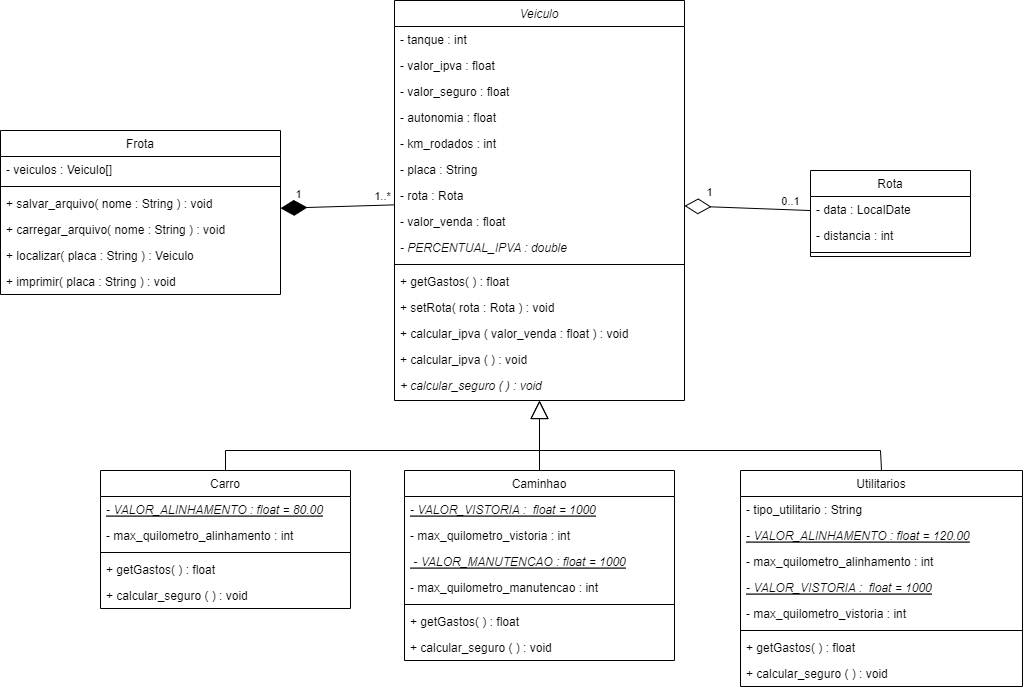

The diagram above was exported from draw.io. Its source (the exported page's mxGraphModel, read from the mxfile embedded in the PNG):
<mxGraphModel dx="1426" dy="1501" grid="1" gridSize="10" guides="1" tooltips="1" connect="1" arrows="1" fold="1" page="1" pageScale="1" pageWidth="827" pageHeight="1169" math="0" shadow="0">
  <root>
    <mxCell id="WIyWlLk6GJQsqaUBKTNV-0" />
    <mxCell id="WIyWlLk6GJQsqaUBKTNV-1" parent="WIyWlLk6GJQsqaUBKTNV-0" />
    <mxCell id="zkfFHV4jXpPFQw0GAbJ--0" value="Veiculo" style="swimlane;fontStyle=2;align=center;verticalAlign=top;childLayout=stackLayout;horizontal=1;startSize=26;horizontalStack=0;resizeParent=1;resizeLast=0;collapsible=1;marginBottom=0;rounded=0;shadow=0;strokeWidth=1;" parent="WIyWlLk6GJQsqaUBKTNV-1" vertex="1">
      <mxGeometry x="134" y="-110" width="290" height="400" as="geometry">
        <mxRectangle x="230" y="140" width="160" height="26" as="alternateBounds" />
      </mxGeometry>
    </mxCell>
    <mxCell id="zkfFHV4jXpPFQw0GAbJ--2" value="- tanque : int" style="text;align=left;verticalAlign=top;spacingLeft=4;spacingRight=4;overflow=hidden;rotatable=0;points=[[0,0.5],[1,0.5]];portConstraint=eastwest;rounded=0;shadow=0;html=0;" parent="zkfFHV4jXpPFQw0GAbJ--0" vertex="1">
      <mxGeometry y="26" width="290" height="26" as="geometry" />
    </mxCell>
    <mxCell id="zkfFHV4jXpPFQw0GAbJ--3" value="- valor_ipva : float" style="text;align=left;verticalAlign=top;spacingLeft=4;spacingRight=4;overflow=hidden;rotatable=0;points=[[0,0.5],[1,0.5]];portConstraint=eastwest;rounded=0;shadow=0;html=0;" parent="zkfFHV4jXpPFQw0GAbJ--0" vertex="1">
      <mxGeometry y="52" width="290" height="26" as="geometry" />
    </mxCell>
    <mxCell id="8my9zrDWoZRr1vP7sYwx-1" value="- valor_seguro : float" style="text;align=left;verticalAlign=top;spacingLeft=4;spacingRight=4;overflow=hidden;rotatable=0;points=[[0,0.5],[1,0.5]];portConstraint=eastwest;rounded=0;shadow=0;html=0;" parent="zkfFHV4jXpPFQw0GAbJ--0" vertex="1">
      <mxGeometry y="78" width="290" height="26" as="geometry" />
    </mxCell>
    <mxCell id="zkfFHV4jXpPFQw0GAbJ--5" value="- autonomia : float" style="text;align=left;verticalAlign=top;spacingLeft=4;spacingRight=4;overflow=hidden;rotatable=0;points=[[0,0.5],[1,0.5]];portConstraint=eastwest;" parent="zkfFHV4jXpPFQw0GAbJ--0" vertex="1">
      <mxGeometry y="104" width="290" height="26" as="geometry" />
    </mxCell>
    <mxCell id="8my9zrDWoZRr1vP7sYwx-2" value="- km_rodados : int" style="text;align=left;verticalAlign=top;spacingLeft=4;spacingRight=4;overflow=hidden;rotatable=0;points=[[0,0.5],[1,0.5]];portConstraint=eastwest;" parent="zkfFHV4jXpPFQw0GAbJ--0" vertex="1">
      <mxGeometry y="130" width="290" height="26" as="geometry" />
    </mxCell>
    <mxCell id="8my9zrDWoZRr1vP7sYwx-48" value="- placa : String" style="text;align=left;verticalAlign=top;spacingLeft=4;spacingRight=4;overflow=hidden;rotatable=0;points=[[0,0.5],[1,0.5]];portConstraint=eastwest;" parent="zkfFHV4jXpPFQw0GAbJ--0" vertex="1">
      <mxGeometry y="156" width="290" height="26" as="geometry" />
    </mxCell>
    <mxCell id="8my9zrDWoZRr1vP7sYwx-65" value="- rota : Rota" style="text;align=left;verticalAlign=top;spacingLeft=4;spacingRight=4;overflow=hidden;rotatable=0;points=[[0,0.5],[1,0.5]];portConstraint=eastwest;" parent="zkfFHV4jXpPFQw0GAbJ--0" vertex="1">
      <mxGeometry y="182" width="290" height="26" as="geometry" />
    </mxCell>
    <mxCell id="8my9zrDWoZRr1vP7sYwx-83" value="- valor_venda : float" style="text;align=left;verticalAlign=top;spacingLeft=4;spacingRight=4;overflow=hidden;rotatable=0;points=[[0,0.5],[1,0.5]];portConstraint=eastwest;" parent="zkfFHV4jXpPFQw0GAbJ--0" vertex="1">
      <mxGeometry y="208" width="290" height="26" as="geometry" />
    </mxCell>
    <mxCell id="8my9zrDWoZRr1vP7sYwx-84" value="- PERCENTUAL_IPVA : double" style="text;align=left;verticalAlign=top;spacingLeft=4;spacingRight=4;overflow=hidden;rotatable=0;points=[[0,0.5],[1,0.5]];portConstraint=eastwest;fontStyle=2" parent="zkfFHV4jXpPFQw0GAbJ--0" vertex="1">
      <mxGeometry y="234" width="290" height="26" as="geometry" />
    </mxCell>
    <mxCell id="zkfFHV4jXpPFQw0GAbJ--4" value="" style="line;html=1;strokeWidth=1;align=left;verticalAlign=middle;spacingTop=-1;spacingLeft=3;spacingRight=3;rotatable=0;labelPosition=right;points=[];portConstraint=eastwest;" parent="zkfFHV4jXpPFQw0GAbJ--0" vertex="1">
      <mxGeometry y="260" width="290" height="8" as="geometry" />
    </mxCell>
    <mxCell id="8my9zrDWoZRr1vP7sYwx-58" value="+ getGastos( ) : float" style="text;align=left;verticalAlign=top;spacingLeft=4;spacingRight=4;overflow=hidden;rotatable=0;points=[[0,0.5],[1,0.5]];portConstraint=eastwest;" parent="zkfFHV4jXpPFQw0GAbJ--0" vertex="1">
      <mxGeometry y="268" width="290" height="26" as="geometry" />
    </mxCell>
    <mxCell id="8my9zrDWoZRr1vP7sYwx-66" value="+ setRota( rota : Rota ) : void" style="text;align=left;verticalAlign=top;spacingLeft=4;spacingRight=4;overflow=hidden;rotatable=0;points=[[0,0.5],[1,0.5]];portConstraint=eastwest;" parent="zkfFHV4jXpPFQw0GAbJ--0" vertex="1">
      <mxGeometry y="294" width="290" height="26" as="geometry" />
    </mxCell>
    <mxCell id="8my9zrDWoZRr1vP7sYwx-80" value="+ calcular_ipva ( valor_venda : float ) : void" style="text;align=left;verticalAlign=top;spacingLeft=4;spacingRight=4;overflow=hidden;rotatable=0;points=[[0,0.5],[1,0.5]];portConstraint=eastwest;" parent="zkfFHV4jXpPFQw0GAbJ--0" vertex="1">
      <mxGeometry y="320" width="290" height="26" as="geometry" />
    </mxCell>
    <mxCell id="8my9zrDWoZRr1vP7sYwx-81" value="+ calcular_ipva ( ) : void" style="text;align=left;verticalAlign=top;spacingLeft=4;spacingRight=4;overflow=hidden;rotatable=0;points=[[0,0.5],[1,0.5]];portConstraint=eastwest;" parent="zkfFHV4jXpPFQw0GAbJ--0" vertex="1">
      <mxGeometry y="346" width="290" height="26" as="geometry" />
    </mxCell>
    <mxCell id="8my9zrDWoZRr1vP7sYwx-85" value="+ calcular_seguro ( ) : void" style="text;align=left;verticalAlign=top;spacingLeft=4;spacingRight=4;overflow=hidden;rotatable=0;points=[[0,0.5],[1,0.5]];portConstraint=eastwest;fontStyle=2" parent="zkfFHV4jXpPFQw0GAbJ--0" vertex="1">
      <mxGeometry y="372" width="290" height="26" as="geometry" />
    </mxCell>
    <mxCell id="zkfFHV4jXpPFQw0GAbJ--6" value="Carro" style="swimlane;fontStyle=0;align=center;verticalAlign=top;childLayout=stackLayout;horizontal=1;startSize=26;horizontalStack=0;resizeParent=1;resizeLast=0;collapsible=1;marginBottom=0;rounded=0;shadow=0;strokeWidth=1;" parent="WIyWlLk6GJQsqaUBKTNV-1" vertex="1">
      <mxGeometry x="-160" y="360" width="250" height="138" as="geometry">
        <mxRectangle x="130" y="380" width="160" height="26" as="alternateBounds" />
      </mxGeometry>
    </mxCell>
    <mxCell id="zkfFHV4jXpPFQw0GAbJ--7" value="- VALOR_ALINHAMENTO : float = 80.00" style="text;align=left;verticalAlign=top;spacingLeft=4;spacingRight=4;overflow=hidden;rotatable=0;points=[[0,0.5],[1,0.5]];portConstraint=eastwest;fontStyle=6" parent="zkfFHV4jXpPFQw0GAbJ--6" vertex="1">
      <mxGeometry y="26" width="250" height="26" as="geometry" />
    </mxCell>
    <mxCell id="8my9zrDWoZRr1vP7sYwx-12" value="- max_quilometro_alinhamento : int" style="text;align=left;verticalAlign=top;spacingLeft=4;spacingRight=4;overflow=hidden;rotatable=0;points=[[0,0.5],[1,0.5]];portConstraint=eastwest;fontStyle=0" parent="zkfFHV4jXpPFQw0GAbJ--6" vertex="1">
      <mxGeometry y="52" width="250" height="26" as="geometry" />
    </mxCell>
    <mxCell id="zkfFHV4jXpPFQw0GAbJ--9" value="" style="line;html=1;strokeWidth=1;align=left;verticalAlign=middle;spacingTop=-1;spacingLeft=3;spacingRight=3;rotatable=0;labelPosition=right;points=[];portConstraint=eastwest;" parent="zkfFHV4jXpPFQw0GAbJ--6" vertex="1">
      <mxGeometry y="78" width="250" height="8" as="geometry" />
    </mxCell>
    <mxCell id="8my9zrDWoZRr1vP7sYwx-59" value="+ getGastos( ) : float" style="text;align=left;verticalAlign=top;spacingLeft=4;spacingRight=4;overflow=hidden;rotatable=0;points=[[0,0.5],[1,0.5]];portConstraint=eastwest;" parent="zkfFHV4jXpPFQw0GAbJ--6" vertex="1">
      <mxGeometry y="86" width="250" height="26" as="geometry" />
    </mxCell>
    <mxCell id="8my9zrDWoZRr1vP7sYwx-89" value="+ calcular_seguro ( ) : void" style="text;align=left;verticalAlign=top;spacingLeft=4;spacingRight=4;overflow=hidden;rotatable=0;points=[[0,0.5],[1,0.5]];portConstraint=eastwest;" parent="zkfFHV4jXpPFQw0GAbJ--6" vertex="1">
      <mxGeometry y="112" width="250" height="26" as="geometry" />
    </mxCell>
    <mxCell id="zkfFHV4jXpPFQw0GAbJ--13" value="Caminhao" style="swimlane;fontStyle=0;align=center;verticalAlign=top;childLayout=stackLayout;horizontal=1;startSize=26;horizontalStack=0;resizeParent=1;resizeLast=0;collapsible=1;marginBottom=0;rounded=0;shadow=0;strokeWidth=1;" parent="WIyWlLk6GJQsqaUBKTNV-1" vertex="1">
      <mxGeometry x="144" y="360" width="270" height="190" as="geometry">
        <mxRectangle x="340" y="380" width="170" height="26" as="alternateBounds" />
      </mxGeometry>
    </mxCell>
    <mxCell id="8my9zrDWoZRr1vP7sYwx-18" value="- VALOR_VISTORIA :  float = 1000" style="text;align=left;verticalAlign=top;spacingLeft=4;spacingRight=4;overflow=hidden;rotatable=0;points=[[0,0.5],[1,0.5]];portConstraint=eastwest;rounded=0;shadow=0;html=0;fontStyle=6" parent="zkfFHV4jXpPFQw0GAbJ--13" vertex="1">
      <mxGeometry y="26" width="270" height="26" as="geometry" />
    </mxCell>
    <mxCell id="8my9zrDWoZRr1vP7sYwx-19" value="- max_quilometro_vistoria : int" style="text;align=left;verticalAlign=top;spacingLeft=4;spacingRight=4;overflow=hidden;rotatable=0;points=[[0,0.5],[1,0.5]];portConstraint=eastwest;fontStyle=0" parent="zkfFHV4jXpPFQw0GAbJ--13" vertex="1">
      <mxGeometry y="52" width="270" height="26" as="geometry" />
    </mxCell>
    <mxCell id="zkfFHV4jXpPFQw0GAbJ--14" value=" - VALOR_MANUTENCAO : float = 1000" style="text;align=left;verticalAlign=top;spacingLeft=4;spacingRight=4;overflow=hidden;rotatable=0;points=[[0,0.5],[1,0.5]];portConstraint=eastwest;fontStyle=6" parent="zkfFHV4jXpPFQw0GAbJ--13" vertex="1">
      <mxGeometry y="78" width="270" height="26" as="geometry" />
    </mxCell>
    <mxCell id="8my9zrDWoZRr1vP7sYwx-20" value="- max_quilometro_manutencao : int" style="text;align=left;verticalAlign=top;spacingLeft=4;spacingRight=4;overflow=hidden;rotatable=0;points=[[0,0.5],[1,0.5]];portConstraint=eastwest;fontStyle=0" parent="zkfFHV4jXpPFQw0GAbJ--13" vertex="1">
      <mxGeometry y="104" width="270" height="26" as="geometry" />
    </mxCell>
    <mxCell id="zkfFHV4jXpPFQw0GAbJ--15" value="" style="line;html=1;strokeWidth=1;align=left;verticalAlign=middle;spacingTop=-1;spacingLeft=3;spacingRight=3;rotatable=0;labelPosition=right;points=[];portConstraint=eastwest;" parent="zkfFHV4jXpPFQw0GAbJ--13" vertex="1">
      <mxGeometry y="130" width="270" height="8" as="geometry" />
    </mxCell>
    <mxCell id="8my9zrDWoZRr1vP7sYwx-60" value="+ getGastos( ) : float" style="text;align=left;verticalAlign=top;spacingLeft=4;spacingRight=4;overflow=hidden;rotatable=0;points=[[0,0.5],[1,0.5]];portConstraint=eastwest;" parent="zkfFHV4jXpPFQw0GAbJ--13" vertex="1">
      <mxGeometry y="138" width="270" height="26" as="geometry" />
    </mxCell>
    <mxCell id="8my9zrDWoZRr1vP7sYwx-90" value="+ calcular_seguro ( ) : void" style="text;align=left;verticalAlign=top;spacingLeft=4;spacingRight=4;overflow=hidden;rotatable=0;points=[[0,0.5],[1,0.5]];portConstraint=eastwest;" parent="zkfFHV4jXpPFQw0GAbJ--13" vertex="1">
      <mxGeometry y="164" width="270" height="26" as="geometry" />
    </mxCell>
    <mxCell id="zkfFHV4jXpPFQw0GAbJ--17" value="Rota" style="swimlane;fontStyle=0;align=center;verticalAlign=top;childLayout=stackLayout;horizontal=1;startSize=26;horizontalStack=0;resizeParent=1;resizeLast=0;collapsible=1;marginBottom=0;rounded=0;shadow=0;strokeWidth=1;" parent="WIyWlLk6GJQsqaUBKTNV-1" vertex="1">
      <mxGeometry x="550" y="60" width="160" height="86" as="geometry">
        <mxRectangle x="550" y="140" width="160" height="26" as="alternateBounds" />
      </mxGeometry>
    </mxCell>
    <mxCell id="zkfFHV4jXpPFQw0GAbJ--19" value="- data : LocalDate" style="text;align=left;verticalAlign=top;spacingLeft=4;spacingRight=4;overflow=hidden;rotatable=0;points=[[0,0.5],[1,0.5]];portConstraint=eastwest;rounded=0;shadow=0;html=0;" parent="zkfFHV4jXpPFQw0GAbJ--17" vertex="1">
      <mxGeometry y="26" width="160" height="26" as="geometry" />
    </mxCell>
    <mxCell id="zkfFHV4jXpPFQw0GAbJ--20" value="- distancia : int" style="text;align=left;verticalAlign=top;spacingLeft=4;spacingRight=4;overflow=hidden;rotatable=0;points=[[0,0.5],[1,0.5]];portConstraint=eastwest;rounded=0;shadow=0;html=0;" parent="zkfFHV4jXpPFQw0GAbJ--17" vertex="1">
      <mxGeometry y="52" width="160" height="26" as="geometry" />
    </mxCell>
    <mxCell id="zkfFHV4jXpPFQw0GAbJ--23" value="" style="line;html=1;strokeWidth=1;align=left;verticalAlign=middle;spacingTop=-1;spacingLeft=3;spacingRight=3;rotatable=0;labelPosition=right;points=[];portConstraint=eastwest;" parent="zkfFHV4jXpPFQw0GAbJ--17" vertex="1">
      <mxGeometry y="78" width="160" height="8" as="geometry" />
    </mxCell>
    <mxCell id="8my9zrDWoZRr1vP7sYwx-3" value="Utilitarios" style="swimlane;fontStyle=0;align=center;verticalAlign=top;childLayout=stackLayout;horizontal=1;startSize=26;horizontalStack=0;resizeParent=1;resizeLast=0;collapsible=1;marginBottom=0;rounded=0;shadow=0;strokeWidth=1;" parent="WIyWlLk6GJQsqaUBKTNV-1" vertex="1">
      <mxGeometry x="480" y="360" width="282" height="216" as="geometry">
        <mxRectangle x="130" y="380" width="160" height="26" as="alternateBounds" />
      </mxGeometry>
    </mxCell>
    <mxCell id="8my9zrDWoZRr1vP7sYwx-15" value="- tipo_utilitario : String" style="text;align=left;verticalAlign=top;spacingLeft=4;spacingRight=4;overflow=hidden;rotatable=0;points=[[0,0.5],[1,0.5]];portConstraint=eastwest;fontStyle=0" parent="8my9zrDWoZRr1vP7sYwx-3" vertex="1">
      <mxGeometry y="26" width="282" height="26" as="geometry" />
    </mxCell>
    <mxCell id="8my9zrDWoZRr1vP7sYwx-21" value="- VALOR_ALINHAMENTO : float = 120.00" style="text;align=left;verticalAlign=top;spacingLeft=4;spacingRight=4;overflow=hidden;rotatable=0;points=[[0,0.5],[1,0.5]];portConstraint=eastwest;fontStyle=6" parent="8my9zrDWoZRr1vP7sYwx-3" vertex="1">
      <mxGeometry y="52" width="282" height="26" as="geometry" />
    </mxCell>
    <mxCell id="8my9zrDWoZRr1vP7sYwx-16" value="- max_quilometro_alinhamento : int" style="text;align=left;verticalAlign=top;spacingLeft=4;spacingRight=4;overflow=hidden;rotatable=0;points=[[0,0.5],[1,0.5]];portConstraint=eastwest;fontStyle=0" parent="8my9zrDWoZRr1vP7sYwx-3" vertex="1">
      <mxGeometry y="78" width="282" height="26" as="geometry" />
    </mxCell>
    <mxCell id="8my9zrDWoZRr1vP7sYwx-5" value="- VALOR_VISTORIA :  float = 1000" style="text;align=left;verticalAlign=top;spacingLeft=4;spacingRight=4;overflow=hidden;rotatable=0;points=[[0,0.5],[1,0.5]];portConstraint=eastwest;rounded=0;shadow=0;html=0;fontStyle=6" parent="8my9zrDWoZRr1vP7sYwx-3" vertex="1">
      <mxGeometry y="104" width="282" height="26" as="geometry" />
    </mxCell>
    <mxCell id="8my9zrDWoZRr1vP7sYwx-17" value="- max_quilometro_vistoria : int" style="text;align=left;verticalAlign=top;spacingLeft=4;spacingRight=4;overflow=hidden;rotatable=0;points=[[0,0.5],[1,0.5]];portConstraint=eastwest;fontStyle=0" parent="8my9zrDWoZRr1vP7sYwx-3" vertex="1">
      <mxGeometry y="130" width="282" height="26" as="geometry" />
    </mxCell>
    <mxCell id="8my9zrDWoZRr1vP7sYwx-6" value="" style="line;html=1;strokeWidth=1;align=left;verticalAlign=middle;spacingTop=-1;spacingLeft=3;spacingRight=3;rotatable=0;labelPosition=right;points=[];portConstraint=eastwest;" parent="8my9zrDWoZRr1vP7sYwx-3" vertex="1">
      <mxGeometry y="156" width="282" height="8" as="geometry" />
    </mxCell>
    <mxCell id="8my9zrDWoZRr1vP7sYwx-61" value="+ getGastos( ) : float" style="text;align=left;verticalAlign=top;spacingLeft=4;spacingRight=4;overflow=hidden;rotatable=0;points=[[0,0.5],[1,0.5]];portConstraint=eastwest;" parent="8my9zrDWoZRr1vP7sYwx-3" vertex="1">
      <mxGeometry y="164" width="282" height="26" as="geometry" />
    </mxCell>
    <mxCell id="8my9zrDWoZRr1vP7sYwx-91" value="+ calcular_seguro ( ) : void" style="text;align=left;verticalAlign=top;spacingLeft=4;spacingRight=4;overflow=hidden;rotatable=0;points=[[0,0.5],[1,0.5]];portConstraint=eastwest;" parent="8my9zrDWoZRr1vP7sYwx-3" vertex="1">
      <mxGeometry y="190" width="282" height="26" as="geometry" />
    </mxCell>
    <mxCell id="8my9zrDWoZRr1vP7sYwx-23" value="" style="endArrow=block;endSize=16;endFill=0;html=1;rounded=0;entryX=0.5;entryY=1;entryDx=0;entryDy=0;exitX=0.5;exitY=0;exitDx=0;exitDy=0;" parent="WIyWlLk6GJQsqaUBKTNV-1" source="8my9zrDWoZRr1vP7sYwx-3" target="zkfFHV4jXpPFQw0GAbJ--0" edge="1">
      <mxGeometry width="160" relative="1" as="geometry">
        <mxPoint x="270" y="360" as="sourcePoint" />
        <mxPoint x="430" y="360" as="targetPoint" />
        <Array as="points">
          <mxPoint x="620" y="340" />
          <mxPoint x="279" y="340" />
        </Array>
      </mxGeometry>
    </mxCell>
    <mxCell id="8my9zrDWoZRr1vP7sYwx-25" value="" style="endArrow=block;endSize=16;endFill=0;html=1;rounded=0;exitX=0.5;exitY=0;exitDx=0;exitDy=0;entryX=0.5;entryY=1;entryDx=0;entryDy=0;" parent="WIyWlLk6GJQsqaUBKTNV-1" source="zkfFHV4jXpPFQw0GAbJ--6" target="zkfFHV4jXpPFQw0GAbJ--0" edge="1">
      <mxGeometry width="160" relative="1" as="geometry">
        <mxPoint x="270" y="360" as="sourcePoint" />
        <mxPoint x="260" y="320" as="targetPoint" />
        <Array as="points">
          <mxPoint x="-35" y="340" />
          <mxPoint x="279" y="340" />
        </Array>
      </mxGeometry>
    </mxCell>
    <mxCell id="8my9zrDWoZRr1vP7sYwx-40" value="Frota" style="swimlane;fontStyle=0;align=center;verticalAlign=top;childLayout=stackLayout;horizontal=1;startSize=26;horizontalStack=0;resizeParent=1;resizeParentMax=0;resizeLast=0;collapsible=1;marginBottom=0;" parent="WIyWlLk6GJQsqaUBKTNV-1" vertex="1">
      <mxGeometry x="-260" y="20" width="280" height="164" as="geometry" />
    </mxCell>
    <mxCell id="8my9zrDWoZRr1vP7sYwx-41" value="- veiculos : Veiculo[]" style="text;strokeColor=none;fillColor=none;align=left;verticalAlign=top;spacingLeft=4;spacingRight=4;overflow=hidden;rotatable=0;points=[[0,0.5],[1,0.5]];portConstraint=eastwest;" parent="8my9zrDWoZRr1vP7sYwx-40" vertex="1">
      <mxGeometry y="26" width="280" height="26" as="geometry" />
    </mxCell>
    <mxCell id="8my9zrDWoZRr1vP7sYwx-42" value="" style="line;strokeWidth=1;fillColor=none;align=left;verticalAlign=middle;spacingTop=-1;spacingLeft=3;spacingRight=3;rotatable=0;labelPosition=right;points=[];portConstraint=eastwest;strokeColor=inherit;" parent="8my9zrDWoZRr1vP7sYwx-40" vertex="1">
      <mxGeometry y="52" width="280" height="8" as="geometry" />
    </mxCell>
    <mxCell id="8my9zrDWoZRr1vP7sYwx-46" value="+ salvar_arquivo( nome : String ) : void" style="text;align=left;verticalAlign=top;spacingLeft=4;spacingRight=4;overflow=hidden;rotatable=0;points=[[0,0.5],[1,0.5]];portConstraint=eastwest;" parent="8my9zrDWoZRr1vP7sYwx-40" vertex="1">
      <mxGeometry y="60" width="280" height="26" as="geometry" />
    </mxCell>
    <mxCell id="8my9zrDWoZRr1vP7sYwx-44" value="+ carregar_arquivo( nome : String ) : void" style="text;align=left;verticalAlign=top;spacingLeft=4;spacingRight=4;overflow=hidden;rotatable=0;points=[[0,0.5],[1,0.5]];portConstraint=eastwest;" parent="8my9zrDWoZRr1vP7sYwx-40" vertex="1">
      <mxGeometry y="86" width="280" height="26" as="geometry" />
    </mxCell>
    <mxCell id="8my9zrDWoZRr1vP7sYwx-47" value="+ localizar( placa : String ) : Veiculo" style="text;align=left;verticalAlign=top;spacingLeft=4;spacingRight=4;overflow=hidden;rotatable=0;points=[[0,0.5],[1,0.5]];portConstraint=eastwest;" parent="8my9zrDWoZRr1vP7sYwx-40" vertex="1">
      <mxGeometry y="112" width="280" height="26" as="geometry" />
    </mxCell>
    <mxCell id="8my9zrDWoZRr1vP7sYwx-56" value="+ imprimir( placa : String ) : void" style="text;align=left;verticalAlign=top;spacingLeft=4;spacingRight=4;overflow=hidden;rotatable=0;points=[[0,0.5],[1,0.5]];portConstraint=eastwest;" parent="8my9zrDWoZRr1vP7sYwx-40" vertex="1">
      <mxGeometry y="138" width="280" height="26" as="geometry" />
    </mxCell>
    <mxCell id="8my9zrDWoZRr1vP7sYwx-67" value="" style="endArrow=diamondThin;endFill=1;endSize=24;html=1;rounded=0;" parent="WIyWlLk6GJQsqaUBKTNV-1" source="zkfFHV4jXpPFQw0GAbJ--0" target="8my9zrDWoZRr1vP7sYwx-40" edge="1">
      <mxGeometry width="160" relative="1" as="geometry">
        <mxPoint y="150" as="sourcePoint" />
        <mxPoint x="160" y="150" as="targetPoint" />
      </mxGeometry>
    </mxCell>
    <mxCell id="8my9zrDWoZRr1vP7sYwx-71" value="1..*" style="edgeLabel;html=1;align=center;verticalAlign=middle;resizable=0;points=[];" parent="8my9zrDWoZRr1vP7sYwx-67" connectable="0" vertex="1">
      <mxGeometry x="-0.6481" relative="1" as="geometry">
        <mxPoint x="8" y="-9" as="offset" />
      </mxGeometry>
    </mxCell>
    <mxCell id="8my9zrDWoZRr1vP7sYwx-72" value="1" style="edgeLabel;html=1;align=center;verticalAlign=middle;resizable=0;points=[];" parent="8my9zrDWoZRr1vP7sYwx-67" connectable="0" vertex="1">
      <mxGeometry x="0.717" y="-3" relative="1" as="geometry">
        <mxPoint x="2" y="-11" as="offset" />
      </mxGeometry>
    </mxCell>
    <mxCell id="8my9zrDWoZRr1vP7sYwx-68" value="" style="endArrow=diamondThin;endFill=0;endSize=24;html=1;rounded=0;" parent="WIyWlLk6GJQsqaUBKTNV-1" source="zkfFHV4jXpPFQw0GAbJ--17" target="zkfFHV4jXpPFQw0GAbJ--0" edge="1">
      <mxGeometry width="160" relative="1" as="geometry">
        <mxPoint x="270" y="180" as="sourcePoint" />
        <mxPoint x="430" y="180" as="targetPoint" />
      </mxGeometry>
    </mxCell>
    <mxCell id="8my9zrDWoZRr1vP7sYwx-69" value="0..1" style="edgeLabel;html=1;align=center;verticalAlign=middle;resizable=0;points=[];" parent="8my9zrDWoZRr1vP7sYwx-68" connectable="0" vertex="1">
      <mxGeometry x="-0.6792" relative="1" as="geometry">
        <mxPoint y="-9" as="offset" />
      </mxGeometry>
    </mxCell>
    <mxCell id="8my9zrDWoZRr1vP7sYwx-70" value="1" style="edgeLabel;html=1;align=center;verticalAlign=middle;resizable=0;points=[];" parent="8my9zrDWoZRr1vP7sYwx-68" connectable="0" vertex="1">
      <mxGeometry x="0.7455" y="-1" relative="1" as="geometry">
        <mxPoint x="9" y="-13" as="offset" />
      </mxGeometry>
    </mxCell>
    <mxCell id="8my9zrDWoZRr1vP7sYwx-77" value="" style="endArrow=none;html=1;edgeStyle=orthogonalEdgeStyle;rounded=0;exitX=0.5;exitY=0;exitDx=0;exitDy=0;" parent="WIyWlLk6GJQsqaUBKTNV-1" source="zkfFHV4jXpPFQw0GAbJ--13" edge="1">
      <mxGeometry relative="1" as="geometry">
        <mxPoint x="220" y="330" as="sourcePoint" />
        <mxPoint x="279" y="310" as="targetPoint" />
      </mxGeometry>
    </mxCell>
  </root>
</mxGraphModel>